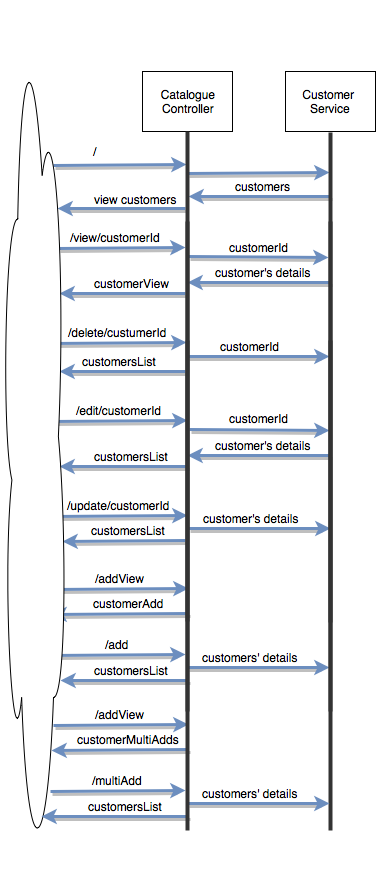

The diagram above was exported from draw.io. Its source (the exported page's mxGraphModel, read from the mxfile embedded in the PNG):
<mxGraphModel dx="951" dy="555" grid="1" gridSize="10" guides="1" tooltips="1" connect="1" arrows="1" fold="1" page="1" pageScale="1" pageWidth="826" pageHeight="1169" background="#ffffff" math="0" shadow="0">
  <root>
    <mxCell id="0" />
    <mxCell id="1" parent="0" />
    <mxCell id="2" value="Catalogue&lt;br&gt;Controller" style="whiteSpace=wrap;html=1;" parent="1" vertex="1">
      <mxGeometry x="151" y="70" width="90" height="60" as="geometry" />
    </mxCell>
    <mxCell id="3" value="Customer&amp;nbsp; Service&lt;br&gt;" style="whiteSpace=wrap;html=1;" parent="1" vertex="1">
      <mxGeometry x="294" y="70" width="90" height="60" as="geometry" />
    </mxCell>
    <mxCell id="10" value="" style="endArrow=classic;html=1;plain-blue;shadow=1;strokeWidth=3;entryX=0.067;entryY=0.5;entryPerimeter=0;" parent="1" edge="1">
      <mxGeometry width="50" height="50" relative="1" as="geometry">
        <mxPoint x="62" y="164" as="sourcePoint" />
        <mxPoint x="195" y="163" as="targetPoint" />
      </mxGeometry>
    </mxCell>
    <mxCell id="12" value="" style="endArrow=classic;html=1;strokeWidth=3;shadow=1;plain-blue;entryX=0.158;entryY=0.6;entryPerimeter=0;" parent="1" edge="1">
      <mxGeometry x="196" y="172" width="50" height="50" as="geometry">
        <mxPoint x="196" y="172" as="sourcePoint" />
        <mxPoint x="338" y="171" as="targetPoint" />
      </mxGeometry>
    </mxCell>
    <mxCell id="14" value="" style="endArrow=classic;html=1;entryX=0.348;entryY=0.4;entryPerimeter=0;strokeWidth=3;shadow=1;plain-blue;" parent="1" edge="1">
      <mxGeometry x="81" y="184" width="50" height="50" as="geometry">
        <mxPoint x="339" y="195" as="sourcePoint" />
        <mxPoint x="197" y="195" as="targetPoint" />
      </mxGeometry>
    </mxCell>
    <mxCell id="15" value="customers&lt;br&gt;" style="text;html=1;resizable=0;points=[];align=center;verticalAlign=middle;labelBackgroundColor=#ffffff;" parent="14" vertex="1" connectable="0">
      <mxGeometry x="-0.3881" y="-2" relative="1" as="geometry">
        <mxPoint x="-25" y="-9" as="offset" />
      </mxGeometry>
    </mxCell>
    <mxCell id="16" value="" style="endArrow=classic;html=1;plain-blue;shadow=1;strokeWidth=3;entryX=0.308;entryY=0.5;entryPerimeter=0;" parent="1" edge="1">
      <mxGeometry x="67" y="247" width="50" height="50" as="geometry">
        <mxPoint x="67" y="247" as="sourcePoint" />
        <mxPoint x="194" y="246" as="targetPoint" />
      </mxGeometry>
    </mxCell>
    <mxCell id="17" value="/view/customerId" style="text;html=1;resizable=0;points=[];align=center;verticalAlign=middle;labelBackgroundColor=#ffffff;" parent="16" vertex="1" connectable="0">
      <mxGeometry x="-0.3881" y="-2" relative="1" as="geometry">
        <mxPoint x="17" y="-13" as="offset" />
      </mxGeometry>
    </mxCell>
    <mxCell id="23" value="" style="endArrow=classic;html=1;plain-blue;shadow=1;strokeWidth=3;entryX=0.582;entryY=0.2;entryPerimeter=0;" parent="1" edge="1">
      <mxGeometry x="60" y="341" width="50" height="50" as="geometry">
        <mxPoint x="60" y="342" as="sourcePoint" />
        <mxPoint x="195" y="341" as="targetPoint" />
      </mxGeometry>
    </mxCell>
    <mxCell id="24" value="/delete/custumerId" style="text;html=1;resizable=0;points=[];align=center;verticalAlign=middle;labelBackgroundColor=#ffffff;" parent="23" vertex="1" connectable="0">
      <mxGeometry x="-0.3881" y="-2" relative="1" as="geometry">
        <mxPoint x="25" y="-13" as="offset" />
      </mxGeometry>
    </mxCell>
    <mxCell id="30" value="" style="endArrow=classic;html=1;plain-blue;shadow=1;strokeWidth=3;entryX=0.985;entryY=0.648;entryPerimeter=0;" parent="1" edge="1">
      <mxGeometry x="295" y="254" width="50" height="50" as="geometry">
        <mxPoint x="194" y="292" as="sourcePoint" />
        <mxPoint x="68" y="292" as="targetPoint" />
        <Array as="points">
          <mxPoint x="76" y="292" />
        </Array>
      </mxGeometry>
    </mxCell>
    <mxCell id="31" value="customerView" style="text;html=1;resizable=0;points=[];align=center;verticalAlign=middle;labelBackgroundColor=#ffffff;" parent="30" vertex="1" connectable="0">
      <mxGeometry x="-0.3881" y="-2" relative="1" as="geometry">
        <mxPoint x="-15" y="-9" as="offset" />
      </mxGeometry>
    </mxCell>
    <mxCell id="33" value="" style="endArrow=classic;html=1;strokeWidth=3;shadow=1;plain-blue;entryX=0.923;entryY=0.543;entryPerimeter=0;exitX=0.224;exitY=0.6;exitPerimeter=0;" parent="1" edge="1">
      <mxGeometry x="-34" y="188" width="50" height="50" as="geometry">
        <mxPoint x="194" y="207" as="sourcePoint" />
        <mxPoint x="66" y="207" as="targetPoint" />
      </mxGeometry>
    </mxCell>
    <mxCell id="34" value="view customers&lt;br&gt;" style="text;html=1;resizable=0;points=[];align=center;verticalAlign=middle;labelBackgroundColor=none;" parent="33" vertex="1" connectable="0">
      <mxGeometry x="-0.3881" y="-2" relative="1" as="geometry">
        <mxPoint x="-11" y="-8" as="offset" />
      </mxGeometry>
    </mxCell>
    <mxCell id="43" value="" style="endArrow=classic;html=1;plain-blue;shadow=1;strokeWidth=3;entryX=0.661;entryY=0.3;entryPerimeter=0;exitX=0.424;exitY=0.4;exitPerimeter=0;" parent="1" edge="1">
      <mxGeometry x="202" y="249" width="50" height="50" as="geometry">
        <mxPoint x="339" y="281" as="sourcePoint" />
        <mxPoint x="196" y="281" as="targetPoint" />
      </mxGeometry>
    </mxCell>
    <mxCell id="44" value="customer's details&lt;br&gt;" style="text;html=1;resizable=0;points=[];align=center;verticalAlign=middle;labelBackgroundColor=#ffffff;" parent="43" vertex="1" connectable="0">
      <mxGeometry x="-0.3881" y="-2" relative="1" as="geometry">
        <mxPoint x="-24" y="-9" as="offset" />
      </mxGeometry>
    </mxCell>
    <mxCell id="49" value="" style="endArrow=classic;html=1;entryX=0.892;entryY=0.517;entryPerimeter=0;strokeWidth=3;shadow=1;plain-blue;" parent="1" edge="1">
      <mxGeometry x="-44" y="359" width="50" height="50" as="geometry">
        <mxPoint x="194" y="370" as="sourcePoint" />
        <mxPoint x="68" y="370" as="targetPoint" />
      </mxGeometry>
    </mxCell>
    <mxCell id="50" value="customersList" style="text;html=1;resizable=0;points=[];align=center;verticalAlign=middle;labelBackgroundColor=#ffffff;" parent="49" vertex="1" connectable="0">
      <mxGeometry x="-0.3881" y="-2" relative="1" as="geometry">
        <mxPoint x="-28" y="-9" as="offset" />
      </mxGeometry>
    </mxCell>
    <mxCell id="51" value="" style="endArrow=classic;html=1;strokeWidth=3;shadow=1;plain-blue;entryX=0.61;entryY=0.6;entryPerimeter=0;" parent="1" edge="1">
      <mxGeometry x="191" y="356" width="50" height="50" as="geometry">
        <mxPoint x="196" y="355" as="sourcePoint" />
        <mxPoint x="338" y="355" as="targetPoint" />
      </mxGeometry>
    </mxCell>
    <mxCell id="52" value="customerId" style="text;html=1;resizable=0;points=[];align=center;verticalAlign=middle;labelBackgroundColor=#ffffff;" parent="51" vertex="1" connectable="0">
      <mxGeometry x="-0.3881" y="-2" relative="1" as="geometry">
        <mxPoint x="19" y="-13" as="offset" />
      </mxGeometry>
    </mxCell>
    <mxCell id="73" value="/" style="text;html=1;resizable=0;points=[];autosize=1;align=left;verticalAlign=top;spacingTop=-4;" parent="1" vertex="1">
      <mxGeometry x="100" y="141" width="20" height="20" as="geometry" />
    </mxCell>
    <mxCell id="74" value="" style="endArrow=classic;html=1;strokeWidth=3;shadow=1;plain-blue;" parent="1" edge="1">
      <mxGeometry x="197" y="255" width="50" height="50" as="geometry">
        <mxPoint x="197" y="255" as="sourcePoint" />
        <mxPoint x="337" y="256" as="targetPoint" />
      </mxGeometry>
    </mxCell>
    <mxCell id="96" value="customerId" style="text;html=1;resizable=0;points=[];align=center;verticalAlign=middle;labelBackgroundColor=#ffffff;" vertex="1" connectable="0" parent="74">
      <mxGeometry relative="1" as="geometry">
        <mxPoint y="-10" as="offset" />
      </mxGeometry>
    </mxCell>
    <mxCell id="77" value="" style="endArrow=classic;html=1;plain-blue;shadow=1;strokeWidth=3;entryX=0.582;entryY=0.2;entryPerimeter=0;" parent="1" edge="1">
      <mxGeometry x="61" y="514" width="50" height="50" as="geometry">
        <mxPoint x="61" y="515" as="sourcePoint" />
        <mxPoint x="196" y="514" as="targetPoint" />
      </mxGeometry>
    </mxCell>
    <mxCell id="78" value="/update/customerId" style="text;html=1;resizable=0;points=[];align=center;verticalAlign=middle;labelBackgroundColor=#ffffff;" parent="77" vertex="1" connectable="0">
      <mxGeometry x="-0.3881" y="-2" relative="1" as="geometry">
        <mxPoint x="25" y="-13" as="offset" />
      </mxGeometry>
    </mxCell>
    <mxCell id="79" value="" style="endArrow=classic;html=1;strokeWidth=3;shadow=1;plain-blue;exitX=0.894;exitY=-0.1;exitPerimeter=0;entryX=0.969;entryY=0.762;entryPerimeter=0;" parent="1" edge="1">
      <mxGeometry x="-52" y="528" width="50" height="50" as="geometry">
        <mxPoint x="194" y="539" as="sourcePoint" />
        <mxPoint x="71" y="540" as="targetPoint" />
      </mxGeometry>
    </mxCell>
    <mxCell id="80" value="customersList" style="text;html=1;resizable=0;points=[];align=center;verticalAlign=middle;labelBackgroundColor=#ffffff;" parent="79" vertex="1" connectable="0">
      <mxGeometry x="-0.3881" y="-2" relative="1" as="geometry">
        <mxPoint x="-19" y="-9" as="offset" />
      </mxGeometry>
    </mxCell>
    <mxCell id="81" value="" style="endArrow=classic;html=1;strokeWidth=3;shadow=1;plain-blue;entryX=0.61;entryY=0.6;entryPerimeter=0;" parent="1" edge="1">
      <mxGeometry x="192" y="528" width="50" height="50" as="geometry">
        <mxPoint x="197" y="527" as="sourcePoint" />
        <mxPoint x="339" y="527" as="targetPoint" />
      </mxGeometry>
    </mxCell>
    <mxCell id="82" value="customer's details&lt;br&gt;" style="text;html=1;resizable=0;points=[];align=center;verticalAlign=middle;labelBackgroundColor=#ffffff;" parent="81" vertex="1" connectable="0">
      <mxGeometry x="-0.3881" y="-2" relative="1" as="geometry">
        <mxPoint x="19" y="-13" as="offset" />
      </mxGeometry>
    </mxCell>
    <mxCell id="83" value="" style="endArrow=classic;html=1;plain-blue;shadow=1;strokeWidth=3;entryX=0.582;entryY=0.2;entryPerimeter=0;" edge="1" parent="1">
      <mxGeometry x="61" y="419" width="50" height="50" as="geometry">
        <mxPoint x="61" y="420" as="sourcePoint" />
        <mxPoint x="196" y="419" as="targetPoint" />
      </mxGeometry>
    </mxCell>
    <mxCell id="84" value="/edit/customerId" style="text;html=1;resizable=0;points=[];align=center;verticalAlign=middle;labelBackgroundColor=#ffffff;" vertex="1" connectable="0" parent="83">
      <mxGeometry x="-0.3881" y="-2" relative="1" as="geometry">
        <mxPoint x="25" y="-13" as="offset" />
      </mxGeometry>
    </mxCell>
    <mxCell id="85" value="" style="endArrow=classic;html=1;strokeWidth=3;shadow=1;plain-blue;entryX=0.985;entryY=0.739;entryPerimeter=0;" edge="1" parent="1">
      <mxGeometry x="-57" y="452" width="50" height="50" as="geometry">
        <mxPoint x="196" y="465" as="sourcePoint" />
        <mxPoint x="68" y="465" as="targetPoint" />
      </mxGeometry>
    </mxCell>
    <mxCell id="86" value="customersList" style="text;html=1;resizable=0;points=[];align=center;verticalAlign=middle;labelBackgroundColor=#ffffff;" vertex="1" connectable="0" parent="85">
      <mxGeometry x="-0.3881" y="-2" relative="1" as="geometry">
        <mxPoint x="-18" y="-9" as="offset" />
      </mxGeometry>
    </mxCell>
    <mxCell id="89" value="" style="endArrow=classic;html=1;plain-blue;shadow=1;strokeWidth=3;entryX=0.661;entryY=0.3;entryPerimeter=0;exitX=0.424;exitY=0.4;exitPerimeter=0;" edge="1" parent="1">
      <mxGeometry x="202" y="422" width="50" height="50" as="geometry">
        <mxPoint x="339" y="454" as="sourcePoint" />
        <mxPoint x="196" y="454" as="targetPoint" />
      </mxGeometry>
    </mxCell>
    <mxCell id="90" value="customer's details&lt;br&gt;" style="text;html=1;resizable=0;points=[];align=center;verticalAlign=middle;labelBackgroundColor=#ffffff;" vertex="1" connectable="0" parent="89">
      <mxGeometry x="-0.3881" y="-2" relative="1" as="geometry">
        <mxPoint x="-24" y="-9" as="offset" />
      </mxGeometry>
    </mxCell>
    <mxCell id="91" value="" style="endArrow=classic;html=1;strokeWidth=3;shadow=1;plain-blue;" edge="1" parent="1">
      <mxGeometry x="198" y="428" width="50" height="50" as="geometry">
        <mxPoint x="198" y="428" as="sourcePoint" />
        <mxPoint x="338" y="429" as="targetPoint" />
      </mxGeometry>
    </mxCell>
    <mxCell id="97" value="customerId" style="text;html=1;resizable=0;points=[];align=center;verticalAlign=middle;labelBackgroundColor=#ffffff;" vertex="1" connectable="0" parent="91">
      <mxGeometry relative="1" as="geometry">
        <mxPoint x="-1" y="-12" as="offset" />
      </mxGeometry>
    </mxCell>
    <mxCell id="98" value="" style="endArrow=classic;html=1;plain-blue;shadow=1;strokeWidth=3;entryX=0.582;entryY=0.2;entryPerimeter=0;" edge="1" parent="1">
      <mxGeometry x="62" y="587" width="50" height="50" as="geometry">
        <mxPoint x="62" y="588" as="sourcePoint" />
        <mxPoint x="197" y="587" as="targetPoint" />
      </mxGeometry>
    </mxCell>
    <mxCell id="99" value="/addView" style="text;html=1;resizable=0;points=[];align=center;verticalAlign=middle;labelBackgroundColor=#ffffff;" vertex="1" connectable="0" parent="98">
      <mxGeometry x="-0.3881" y="-2" relative="1" as="geometry">
        <mxPoint x="25" y="-13" as="offset" />
      </mxGeometry>
    </mxCell>
    <mxCell id="100" value="" style="endArrow=classic;html=1;strokeWidth=3;shadow=1;plain-blue;exitX=0.839;exitY=0.3;exitPerimeter=0;entryX=0.815;entryY=0.837;entryPerimeter=0;" edge="1" parent="1">
      <mxGeometry x="-55" y="600" width="50" height="50" as="geometry">
        <mxPoint x="197" y="612" as="sourcePoint" />
        <mxPoint x="60" y="613" as="targetPoint" />
      </mxGeometry>
    </mxCell>
    <mxCell id="101" value="customerAdd" style="text;html=1;resizable=0;points=[];align=center;verticalAlign=middle;labelBackgroundColor=#ffffff;" vertex="1" connectable="0" parent="100">
      <mxGeometry x="-0.3881" y="-2" relative="1" as="geometry">
        <mxPoint x="-18" y="-9" as="offset" />
      </mxGeometry>
    </mxCell>
    <mxCell id="106" value="" style="endArrow=classic;html=1;plain-blue;shadow=1;strokeWidth=3;entryX=0.582;entryY=0.2;entryPerimeter=0;" edge="1" parent="1">
      <mxGeometry x="59" y="653" width="50" height="50" as="geometry">
        <mxPoint x="59" y="654" as="sourcePoint" />
        <mxPoint x="194" y="653" as="targetPoint" />
      </mxGeometry>
    </mxCell>
    <mxCell id="107" value="/add" style="text;html=1;resizable=0;points=[];align=center;verticalAlign=middle;labelBackgroundColor=#ffffff;" vertex="1" connectable="0" parent="106">
      <mxGeometry x="-0.3881" y="-2" relative="1" as="geometry">
        <mxPoint x="25" y="-13" as="offset" />
      </mxGeometry>
    </mxCell>
    <mxCell id="108" value="" style="endArrow=classic;html=1;strokeWidth=3;shadow=1;plain-blue;exitX=0.937;exitY=0.4;exitPerimeter=0;entryX=0.908;entryY=0.78;entryPerimeter=0;" edge="1" parent="1" source="93" target="27">
      <mxGeometry x="-51" y="668" width="50" height="50" as="geometry">
        <mxPoint x="202" y="679" as="sourcePoint" />
        <mxPoint x="57" y="679" as="targetPoint" />
      </mxGeometry>
    </mxCell>
    <mxCell id="109" value="customersList" style="text;html=1;resizable=0;points=[];align=center;verticalAlign=middle;labelBackgroundColor=#ffffff;" vertex="1" connectable="0" parent="108">
      <mxGeometry x="-0.3881" y="-2" relative="1" as="geometry">
        <mxPoint x="-19" y="-9" as="offset" />
      </mxGeometry>
    </mxCell>
    <mxCell id="110" value="" style="endArrow=classic;html=1;strokeWidth=3;shadow=1;plain-blue;entryX=0.61;entryY=0.6;entryPerimeter=0;" edge="1" parent="1">
      <mxGeometry x="191" y="667" width="50" height="50" as="geometry">
        <mxPoint x="196" y="666" as="sourcePoint" />
        <mxPoint x="338" y="666" as="targetPoint" />
      </mxGeometry>
    </mxCell>
    <mxCell id="111" value="customers' details&lt;br&gt;" style="text;html=1;resizable=0;points=[];align=center;verticalAlign=middle;labelBackgroundColor=#ffffff;" vertex="1" connectable="0" parent="110">
      <mxGeometry x="-0.3881" y="-2" relative="1" as="geometry">
        <mxPoint x="19" y="-13" as="offset" />
      </mxGeometry>
    </mxCell>
    <mxCell id="93" value="" style="line;direction=south;html=1;strokeColor=#333333;" vertex="1" parent="1">
      <mxGeometry x="191" y="220" width="10" height="490" as="geometry" />
    </mxCell>
    <mxCell id="92" value="" style="line;direction=south;html=1;strokeColor=#333333;" vertex="1" parent="1">
      <mxGeometry x="334" y="220" width="10" height="490" as="geometry" />
    </mxCell>
    <mxCell id="65" value="" style="line;direction=south;html=1;strokeColor=#333333;" parent="1" vertex="1">
      <mxGeometry x="191" y="130" width="10" height="490" as="geometry" />
    </mxCell>
    <mxCell id="66" value="" style="line;direction=south;html=1;strokeColor=#333333;" parent="1" vertex="1">
      <mxGeometry x="334" y="131" width="10" height="490" as="geometry" />
    </mxCell>
    <mxCell id="113" value="" style="line;direction=south;html=1;strokeColor=#333333;" vertex="1" parent="1">
      <mxGeometry x="334" y="339" width="10" height="490" as="geometry" />
    </mxCell>
    <mxCell id="27" value="" style="ellipse;shape=cloud;whiteSpace=wrap;html=1;" parent="1" vertex="1">
      <mxGeometry x="10" width="65" height="870" as="geometry" />
    </mxCell>
    <mxCell id="114" value="" style="endArrow=classic;html=1;plain-blue;shadow=1;strokeWidth=3;entryX=0.582;entryY=0.2;entryPerimeter=0;" edge="1" parent="1">
      <mxGeometry x="62" y="723" width="50" height="50" as="geometry">
        <mxPoint x="62" y="724" as="sourcePoint" />
        <mxPoint x="197" y="723" as="targetPoint" />
      </mxGeometry>
    </mxCell>
    <mxCell id="115" value="/addView" style="text;html=1;resizable=0;points=[];align=center;verticalAlign=middle;labelBackgroundColor=#ffffff;" vertex="1" connectable="0" parent="114">
      <mxGeometry x="-0.3881" y="-2" relative="1" as="geometry">
        <mxPoint x="25" y="-13" as="offset" />
      </mxGeometry>
    </mxCell>
    <mxCell id="116" value="" style="endArrow=classic;html=1;strokeWidth=3;shadow=1;plain-blue;exitX=0.839;exitY=0.3;exitPerimeter=0;entryX=0.815;entryY=0.837;entryPerimeter=0;" edge="1" parent="1">
      <mxGeometry x="-55" y="736" width="50" height="50" as="geometry">
        <mxPoint x="197" y="748" as="sourcePoint" />
        <mxPoint x="60" y="749" as="targetPoint" />
      </mxGeometry>
    </mxCell>
    <mxCell id="117" value="customerMultiAdds" style="text;html=1;resizable=0;points=[];align=center;verticalAlign=middle;labelBackgroundColor=#ffffff;" vertex="1" connectable="0" parent="116">
      <mxGeometry x="-0.3881" y="-2" relative="1" as="geometry">
        <mxPoint x="-18" y="-9" as="offset" />
      </mxGeometry>
    </mxCell>
    <mxCell id="118" value="" style="endArrow=classic;html=1;plain-blue;shadow=1;strokeWidth=3;entryX=0.582;entryY=0.2;entryPerimeter=0;" edge="1" parent="1">
      <mxGeometry x="59" y="789" width="50" height="50" as="geometry">
        <mxPoint x="59" y="790" as="sourcePoint" />
        <mxPoint x="194" y="789" as="targetPoint" />
      </mxGeometry>
    </mxCell>
    <mxCell id="119" value="/multiAdd" style="text;html=1;resizable=0;points=[];align=center;verticalAlign=middle;labelBackgroundColor=#ffffff;" vertex="1" connectable="0" parent="118">
      <mxGeometry x="-0.3881" y="-2" relative="1" as="geometry">
        <mxPoint x="25" y="-13" as="offset" />
      </mxGeometry>
    </mxCell>
    <mxCell id="120" value="" style="endArrow=classic;html=1;strokeWidth=3;shadow=1;plain-blue;exitX=0.937;exitY=0.4;exitPerimeter=0;entryX=0.615;entryY=0.937;entryPerimeter=0;" edge="1" parent="1" target="27">
      <mxGeometry x="-51" y="804" width="50" height="50" as="geometry">
        <mxPoint x="197" y="815" as="sourcePoint" />
        <mxPoint x="57" y="815" as="targetPoint" />
      </mxGeometry>
    </mxCell>
    <mxCell id="121" value="customersList" style="text;html=1;resizable=0;points=[];align=center;verticalAlign=middle;labelBackgroundColor=#ffffff;" vertex="1" connectable="0" parent="120">
      <mxGeometry x="-0.3881" y="-2" relative="1" as="geometry">
        <mxPoint x="-19" y="-9" as="offset" />
      </mxGeometry>
    </mxCell>
    <mxCell id="122" value="" style="endArrow=classic;html=1;strokeWidth=3;shadow=1;plain-blue;entryX=0.61;entryY=0.6;entryPerimeter=0;" edge="1" parent="1">
      <mxGeometry x="191" y="803" width="50" height="50" as="geometry">
        <mxPoint x="196" y="802" as="sourcePoint" />
        <mxPoint x="338" y="802" as="targetPoint" />
      </mxGeometry>
    </mxCell>
    <mxCell id="123" value="customers' details&lt;br&gt;" style="text;html=1;resizable=0;points=[];align=center;verticalAlign=middle;labelBackgroundColor=#ffffff;" vertex="1" connectable="0" parent="122">
      <mxGeometry x="-0.3881" y="-2" relative="1" as="geometry">
        <mxPoint x="19" y="-13" as="offset" />
      </mxGeometry>
    </mxCell>
    <mxCell id="112" value="" style="line;direction=south;html=1;strokeColor=#333333;" vertex="1" parent="1">
      <mxGeometry x="191" y="339" width="10" height="490" as="geometry" />
    </mxCell>
  </root>
</mxGraphModel>